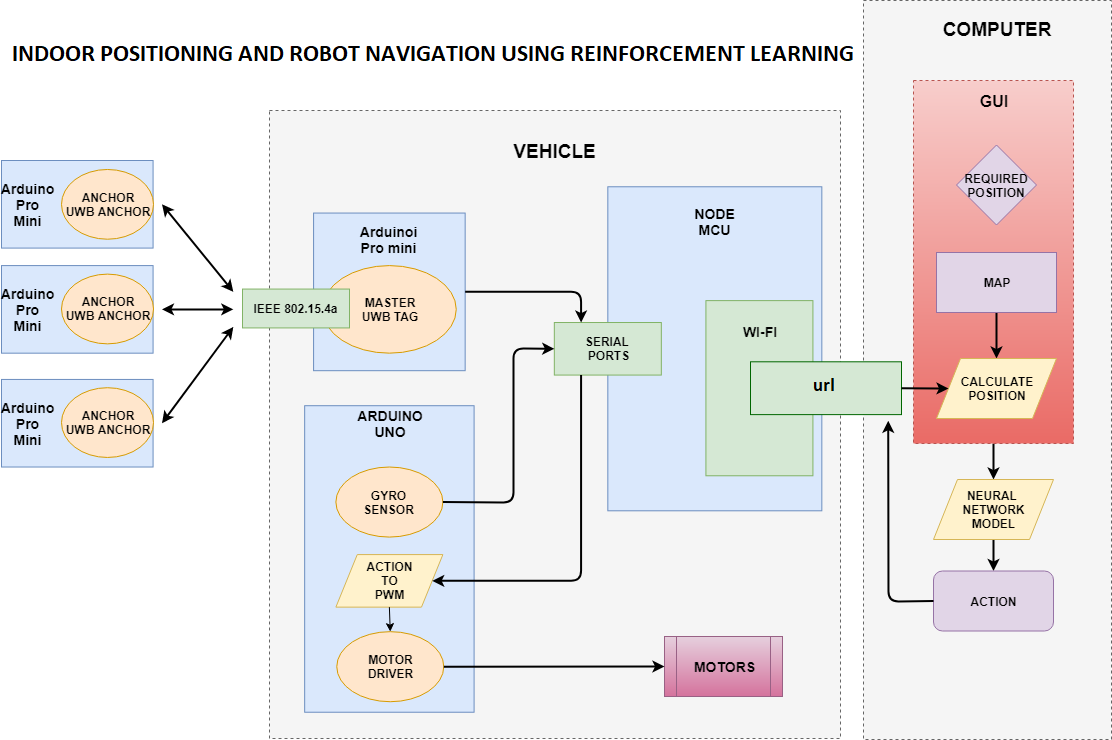

The diagram above was exported from draw.io. Its source (the exported page's mxGraphModel, read from the mxfile embedded in the PNG):
<mxGraphModel dx="1422" dy="916" grid="1" gridSize="10" guides="1" tooltips="1" connect="1" arrows="1" fold="1" page="1" pageScale="1" pageWidth="1169" pageHeight="827" math="0" shadow="0">
  <root>
    <mxCell id="0" />
    <mxCell id="1" parent="0" />
    <mxCell id="-c77w-r6nVjdVaXobzoB-50" value="" style="rounded=0;whiteSpace=wrap;html=1;dashed=1;fillColor=#f5f5f5;strokeColor=#666666;fontColor=#333333;" vertex="1" parent="1">
      <mxGeometry x="880" y="50" width="248" height="739" as="geometry" />
    </mxCell>
    <mxCell id="-c77w-r6nVjdVaXobzoB-63" value="" style="edgeStyle=orthogonalEdgeStyle;rounded=0;orthogonalLoop=1;jettySize=auto;html=1;strokeWidth=2;" edge="1" parent="1" source="-c77w-r6nVjdVaXobzoB-60" target="-c77w-r6nVjdVaXobzoB-54">
      <mxGeometry relative="1" as="geometry" />
    </mxCell>
    <mxCell id="-c77w-r6nVjdVaXobzoB-60" value="" style="rounded=0;whiteSpace=wrap;html=1;dashed=1;fillColor=#f8cecc;strokeColor=#b85450;gradientColor=#ea6b66;" vertex="1" parent="1">
      <mxGeometry x="930" y="130" width="160" height="363" as="geometry" />
    </mxCell>
    <mxCell id="-c77w-r6nVjdVaXobzoB-49" value="" style="group;strokeWidth=3;" vertex="1" connectable="0" parent="1">
      <mxGeometry x="18" y="210" width="900" height="578" as="geometry" />
    </mxCell>
    <mxCell id="-c77w-r6nVjdVaXobzoB-47" value="" style="rounded=0;whiteSpace=wrap;html=1;dashed=1;fillColor=#f5f5f5;strokeColor=#666666;fontColor=#333333;" vertex="1" parent="-c77w-r6nVjdVaXobzoB-49">
      <mxGeometry x="268" y="-50" width="571" height="628" as="geometry" />
    </mxCell>
    <mxCell id="-c77w-r6nVjdVaXobzoB-40" value="" style="rounded=0;whiteSpace=wrap;html=1;fillColor=#dae8fc;strokeColor=#6c8ebf;" vertex="1" parent="-c77w-r6nVjdVaXobzoB-49">
      <mxGeometry x="303.1666666666667" y="245.21212121212122" width="169.41666666666666" height="306.5151515151515" as="geometry" />
    </mxCell>
    <mxCell id="-c77w-r6nVjdVaXobzoB-19" value="" style="rounded=0;whiteSpace=wrap;html=1;fillColor=#dae8fc;strokeColor=#6c8ebf;" vertex="1" parent="-c77w-r6nVjdVaXobzoB-49">
      <mxGeometry width="151.58333333333334" height="87.57575757575758" as="geometry" />
    </mxCell>
    <mxCell id="-c77w-r6nVjdVaXobzoB-20" value="&lt;b style=&quot;font-size: 14px&quot;&gt;Arduino&lt;br&gt;Pro Mini&lt;/b&gt;" style="text;html=1;strokeColor=none;fillColor=none;align=center;verticalAlign=middle;whiteSpace=wrap;rounded=0;" vertex="1" parent="-c77w-r6nVjdVaXobzoB-49">
      <mxGeometry x="8.916666666666666" y="35.030303030303024" width="35.666666666666664" height="17.515151515151512" as="geometry" />
    </mxCell>
    <mxCell id="-c77w-r6nVjdVaXobzoB-17" value="" style="rounded=0;whiteSpace=wrap;html=1;fillColor=#dae8fc;strokeColor=#6c8ebf;" vertex="1" parent="-c77w-r6nVjdVaXobzoB-49">
      <mxGeometry y="105.0909090909091" width="151.58333333333334" height="87.57575757575758" as="geometry" />
    </mxCell>
    <mxCell id="-c77w-r6nVjdVaXobzoB-18" value="&lt;b style=&quot;font-size: 14px&quot;&gt;Arduino&lt;br&gt;Pro Mini&lt;/b&gt;" style="text;html=1;strokeColor=none;fillColor=none;align=center;verticalAlign=middle;whiteSpace=wrap;rounded=0;" vertex="1" parent="-c77w-r6nVjdVaXobzoB-49">
      <mxGeometry x="8.916666666666666" y="140.1212121212121" width="35.666666666666664" height="17.515151515151512" as="geometry" />
    </mxCell>
    <mxCell id="-c77w-r6nVjdVaXobzoB-14" value="" style="rounded=0;whiteSpace=wrap;html=1;fillColor=#dae8fc;strokeColor=#6c8ebf;" vertex="1" parent="-c77w-r6nVjdVaXobzoB-49">
      <mxGeometry y="218.93939393939397" width="151.58333333333334" height="87.57575757575758" as="geometry" />
    </mxCell>
    <mxCell id="-c77w-r6nVjdVaXobzoB-10" value="" style="rounded=0;whiteSpace=wrap;html=1;fillColor=#dae8fc;strokeColor=#6c8ebf;" vertex="1" parent="-c77w-r6nVjdVaXobzoB-49">
      <mxGeometry x="312.0833333333333" y="52.54545454545455" width="151.58333333333334" height="157.63636363636365" as="geometry" />
    </mxCell>
    <mxCell id="-c77w-r6nVjdVaXobzoB-1" value="&lt;b&gt;ANCHOR&lt;br&gt;UWB ANCHOR&lt;/b&gt;" style="ellipse;whiteSpace=wrap;html=1;fillColor=#ffe6cc;strokeColor=#d79b00;" vertex="1" parent="-c77w-r6nVjdVaXobzoB-49">
      <mxGeometry x="60" y="8.96896551724138" width="92" height="69.75862068965517" as="geometry" />
    </mxCell>
    <mxCell id="-c77w-r6nVjdVaXobzoB-2" value="&lt;b&gt;ANCHOR&lt;br&gt;UWB ANCHOR&lt;/b&gt;" style="ellipse;whiteSpace=wrap;html=1;fillColor=#ffe6cc;strokeColor=#d79b00;" vertex="1" parent="-c77w-r6nVjdVaXobzoB-49">
      <mxGeometry x="60" y="113.60689655172413" width="92" height="69.75862068965517" as="geometry" />
    </mxCell>
    <mxCell id="-c77w-r6nVjdVaXobzoB-3" value="&lt;b&gt;ANCHOR&lt;br&gt;UWB ANCHOR&lt;/b&gt;" style="ellipse;whiteSpace=wrap;html=1;fillColor=#ffe6cc;strokeColor=#d79b00;" vertex="1" parent="-c77w-r6nVjdVaXobzoB-49">
      <mxGeometry x="60" y="227.21379310344827" width="92" height="69.75862068965517" as="geometry" />
    </mxCell>
    <mxCell id="-c77w-r6nVjdVaXobzoB-4" value="&lt;b&gt;MASTER&lt;br&gt;UWB TAG&lt;/b&gt;" style="ellipse;whiteSpace=wrap;html=1;fillColor=#ffe6cc;strokeColor=#d79b00;" vertex="1" parent="-c77w-r6nVjdVaXobzoB-49">
      <mxGeometry x="321" y="105.0909090909091" width="133.75" height="87.57575757575758" as="geometry" />
    </mxCell>
    <mxCell id="-c77w-r6nVjdVaXobzoB-5" value="&lt;b&gt;IEEE 802.15.4a&lt;/b&gt;" style="rounded=0;whiteSpace=wrap;html=1;fillColor=#d5e8d4;strokeColor=#82b366;" vertex="1" parent="-c77w-r6nVjdVaXobzoB-49">
      <mxGeometry x="241" y="128.55517241379312" width="107" height="38.86551724137931" as="geometry" />
    </mxCell>
    <mxCell id="-c77w-r6nVjdVaXobzoB-6" value="" style="endArrow=classic;startArrow=classic;html=1;strokeWidth=2;" edge="1" parent="-c77w-r6nVjdVaXobzoB-49">
      <mxGeometry width="50" height="50" relative="1" as="geometry">
        <mxPoint x="160.5" y="262.7272727272727" as="sourcePoint" />
        <mxPoint x="231.83333333333334" y="166.3939393939394" as="targetPoint" />
      </mxGeometry>
    </mxCell>
    <mxCell id="-c77w-r6nVjdVaXobzoB-7" value="" style="endArrow=classic;startArrow=classic;html=1;strokeWidth=2;" edge="1" parent="-c77w-r6nVjdVaXobzoB-49">
      <mxGeometry width="50" height="50" relative="1" as="geometry">
        <mxPoint x="160.5" y="43.78787878787879" as="sourcePoint" />
        <mxPoint x="231.83333333333334" y="131.36363636363635" as="targetPoint" />
      </mxGeometry>
    </mxCell>
    <mxCell id="-c77w-r6nVjdVaXobzoB-8" value="" style="endArrow=classic;startArrow=classic;html=1;strokeWidth=2;" edge="1" parent="-c77w-r6nVjdVaXobzoB-49">
      <mxGeometry width="50" height="50" relative="1" as="geometry">
        <mxPoint x="160.5" y="148.87878787878788" as="sourcePoint" />
        <mxPoint x="231.83333333333334" y="148.87878787878788" as="targetPoint" />
      </mxGeometry>
    </mxCell>
    <mxCell id="-c77w-r6nVjdVaXobzoB-11" value="&lt;font style=&quot;font-size: 14px&quot;&gt;&lt;b&gt;Arduinoi Pro mini&lt;/b&gt;&lt;/font&gt;" style="text;html=1;strokeColor=none;fillColor=none;align=center;verticalAlign=middle;whiteSpace=wrap;rounded=0;" vertex="1" parent="-c77w-r6nVjdVaXobzoB-49">
      <mxGeometry x="370.0416666666667" y="70.06060606060605" width="35.666666666666664" height="17.515151515151512" as="geometry" />
    </mxCell>
    <mxCell id="-c77w-r6nVjdVaXobzoB-15" value="&lt;b style=&quot;font-size: 14px&quot;&gt;Arduino&lt;br&gt;Pro Mini&lt;/b&gt;" style="text;html=1;strokeColor=none;fillColor=none;align=center;verticalAlign=middle;whiteSpace=wrap;rounded=0;" vertex="1" parent="-c77w-r6nVjdVaXobzoB-49">
      <mxGeometry x="8.916666666666666" y="253.969696969697" width="35.666666666666664" height="17.515151515151512" as="geometry" />
    </mxCell>
    <mxCell id="-c77w-r6nVjdVaXobzoB-23" value="&lt;b&gt;GYRO&lt;br&gt;SENSOR&lt;/b&gt;" style="ellipse;whiteSpace=wrap;html=1;fillColor=#ffe6cc;strokeColor=#d79b00;" vertex="1" parent="-c77w-r6nVjdVaXobzoB-49">
      <mxGeometry x="334.375" y="306.5151515151515" width="107" height="70.06060606060605" as="geometry" />
    </mxCell>
    <mxCell id="-c77w-r6nVjdVaXobzoB-25" value="" style="rounded=0;whiteSpace=wrap;html=1;fillColor=#dae8fc;strokeColor=#6c8ebf;" vertex="1" parent="-c77w-r6nVjdVaXobzoB-49">
      <mxGeometry x="606.3333333333334" y="26.272727272727273" width="214" height="324.03030303030306" as="geometry" />
    </mxCell>
    <mxCell id="-c77w-r6nVjdVaXobzoB-28" value="&lt;b&gt;SERIAL&amp;nbsp;&lt;br&gt;PORTS&lt;/b&gt;" style="rounded=0;whiteSpace=wrap;html=1;fillColor=#d5e8d4;strokeColor=#82b366;" vertex="1" parent="-c77w-r6nVjdVaXobzoB-49">
      <mxGeometry x="552.8333333333334" y="162.01515151515153" width="107" height="52.54545454545455" as="geometry" />
    </mxCell>
    <mxCell id="-c77w-r6nVjdVaXobzoB-29" value="" style="endArrow=classic;html=1;entryX=0.25;entryY=0;entryDx=0;entryDy=0;exitX=1;exitY=0.5;exitDx=0;exitDy=0;strokeWidth=2;" edge="1" parent="-c77w-r6nVjdVaXobzoB-49" source="-c77w-r6nVjdVaXobzoB-10" target="-c77w-r6nVjdVaXobzoB-28">
      <mxGeometry width="50" height="50" relative="1" as="geometry">
        <mxPoint y="472.90909090909093" as="sourcePoint" />
        <mxPoint x="552.8333333333334" y="131.36363636363635" as="targetPoint" />
        <Array as="points">
          <mxPoint x="579.5833333333334" y="131.36363636363635" />
        </Array>
      </mxGeometry>
    </mxCell>
    <mxCell id="-c77w-r6nVjdVaXobzoB-30" value="" style="endArrow=classic;html=1;exitX=1;exitY=0.5;exitDx=0;exitDy=0;entryX=0;entryY=0.5;entryDx=0;entryDy=0;entryPerimeter=0;strokeWidth=2;" edge="1" parent="-c77w-r6nVjdVaXobzoB-49" source="-c77w-r6nVjdVaXobzoB-23" target="-c77w-r6nVjdVaXobzoB-28">
      <mxGeometry width="50" height="50" relative="1" as="geometry">
        <mxPoint x="445.8333333333333" y="262.7272727272727" as="sourcePoint" />
        <mxPoint x="543.9166666666666" y="297.75757575757575" as="targetPoint" />
        <Array as="points">
          <mxPoint x="512" y="342" />
          <mxPoint x="512" y="188" />
        </Array>
      </mxGeometry>
    </mxCell>
    <mxCell id="-c77w-r6nVjdVaXobzoB-31" value="" style="rounded=0;whiteSpace=wrap;html=1;fillColor=#d5e8d4;strokeColor=#82b366;" vertex="1" parent="-c77w-r6nVjdVaXobzoB-49">
      <mxGeometry x="704.4166666666666" y="140.1212121212121" width="107" height="175.15151515151516" as="geometry" />
    </mxCell>
    <mxCell id="-c77w-r6nVjdVaXobzoB-32" value="" style="rounded=0;whiteSpace=wrap;html=1;fillColor=#d5e8d4;strokeColor=#006600;" vertex="1" parent="-c77w-r6nVjdVaXobzoB-49">
      <mxGeometry x="749" y="201.30344827586208" width="151" height="52.817241379310346" as="geometry" />
    </mxCell>
    <mxCell id="-c77w-r6nVjdVaXobzoB-33" value="&lt;b&gt;&lt;font style=&quot;font-size: 14px&quot;&gt;WI-FI&lt;/font&gt;&lt;/b&gt;" style="text;html=1;strokeColor=none;fillColor=none;align=center;verticalAlign=middle;whiteSpace=wrap;rounded=0;" vertex="1" parent="-c77w-r6nVjdVaXobzoB-49">
      <mxGeometry x="735" y="162" width="46" height="18" as="geometry" />
    </mxCell>
    <mxCell id="-c77w-r6nVjdVaXobzoB-37" value="&lt;b&gt;UDP PROTOCOL&lt;/b&gt;" style="text;html=1;strokeColor=none;fillColor=none;align=center;verticalAlign=middle;whiteSpace=wrap;rounded=0;" vertex="1" parent="-c77w-r6nVjdVaXobzoB-49">
      <mxGeometry x="767" y="217.24827586206897" width="106" height="17.93793103448276" as="geometry" />
    </mxCell>
    <mxCell id="-c77w-r6nVjdVaXobzoB-39" value="&lt;b&gt;&lt;font style=&quot;font-size: 14px&quot;&gt;NODE MCU&lt;/font&gt;&lt;/b&gt;" style="text;html=1;strokeColor=none;fillColor=none;align=center;verticalAlign=middle;whiteSpace=wrap;rounded=0;" vertex="1" parent="-c77w-r6nVjdVaXobzoB-49">
      <mxGeometry x="695.5833333333334" y="52.54545454545455" width="35.666666666666664" height="17.515151515151512" as="geometry" />
    </mxCell>
    <mxCell id="-c77w-r6nVjdVaXobzoB-41" value="&lt;b&gt;ACTION&lt;br&gt;TO&lt;br&gt;PWM&lt;/b&gt;" style="shape=parallelogram;perimeter=parallelogramPerimeter;whiteSpace=wrap;html=1;fillColor=#fff2cc;strokeColor=#d6b656;" vertex="1" parent="-c77w-r6nVjdVaXobzoB-49">
      <mxGeometry x="334.375" y="394.09090909090907" width="107" height="52.54545454545455" as="geometry" />
    </mxCell>
    <mxCell id="-c77w-r6nVjdVaXobzoB-43" value="&lt;b&gt;MOTOR&lt;br&gt;DRIVER&lt;/b&gt;" style="ellipse;whiteSpace=wrap;html=1;fillColor=#ffe6cc;strokeColor=#d79b00;" vertex="1" parent="-c77w-r6nVjdVaXobzoB-49">
      <mxGeometry x="335.26666666666665" y="471.1575757575758" width="107" height="70.06060606060605" as="geometry" />
    </mxCell>
    <mxCell id="-c77w-r6nVjdVaXobzoB-44" value="" style="endArrow=classic;html=1;entryX=1;entryY=0.5;entryDx=0;entryDy=0;exitX=0.25;exitY=1;exitDx=0;exitDy=0;strokeWidth=2;" edge="1" parent="-c77w-r6nVjdVaXobzoB-49" source="-c77w-r6nVjdVaXobzoB-28" target="-c77w-r6nVjdVaXobzoB-41">
      <mxGeometry width="50" height="50" relative="1" as="geometry">
        <mxPoint x="570.6666666666666" y="341.54545454545456" as="sourcePoint" />
        <mxPoint x="526.0833333333334" y="402.8484848484849" as="targetPoint" />
        <Array as="points">
          <mxPoint x="579.5833333333334" y="420.3636363636364" />
        </Array>
      </mxGeometry>
    </mxCell>
    <mxCell id="-c77w-r6nVjdVaXobzoB-45" value="&lt;b&gt;&lt;font style=&quot;font-size: 14px&quot;&gt;ARDUINO UNO&lt;/font&gt;&lt;/b&gt;" style="text;html=1;strokeColor=none;fillColor=none;align=center;verticalAlign=middle;whiteSpace=wrap;rounded=0;" vertex="1" parent="-c77w-r6nVjdVaXobzoB-49">
      <mxGeometry x="370.93333333333334" y="253.969696969697" width="35.666666666666664" height="17.515151515151512" as="geometry" />
    </mxCell>
    <mxCell id="-c77w-r6nVjdVaXobzoB-46" value="" style="endArrow=classic;html=1;exitX=0.5;exitY=1;exitDx=0;exitDy=0;entryX=0.5;entryY=0;entryDx=0;entryDy=0;" edge="1" parent="-c77w-r6nVjdVaXobzoB-49" source="-c77w-r6nVjdVaXobzoB-41" target="-c77w-r6nVjdVaXobzoB-43">
      <mxGeometry width="50" height="50" relative="1" as="geometry">
        <mxPoint y="613.030303030303" as="sourcePoint" />
        <mxPoint x="44.583333333333336" y="569.2424242424241" as="targetPoint" />
      </mxGeometry>
    </mxCell>
    <mxCell id="-c77w-r6nVjdVaXobzoB-77" value="&lt;b&gt;&lt;font style=&quot;font-size: 14px&quot;&gt;MOTORS&lt;/font&gt;&lt;/b&gt;" style="shape=process;whiteSpace=wrap;html=1;backgroundOutline=1;strokeColor=#996185;strokeWidth=1;fillColor=#e6d0de;gradientColor=#d5739d;" vertex="1" parent="-c77w-r6nVjdVaXobzoB-49">
      <mxGeometry x="663" y="476" width="118" height="60" as="geometry" />
    </mxCell>
    <mxCell id="-c77w-r6nVjdVaXobzoB-78" value="" style="endArrow=classic;html=1;entryX=0;entryY=0.5;entryDx=0;entryDy=0;exitX=1;exitY=0.5;exitDx=0;exitDy=0;strokeWidth=2;" edge="1" parent="-c77w-r6nVjdVaXobzoB-49" source="-c77w-r6nVjdVaXobzoB-43" target="-c77w-r6nVjdVaXobzoB-77">
      <mxGeometry width="50" height="50" relative="1" as="geometry">
        <mxPoint x="2" y="650" as="sourcePoint" />
        <mxPoint x="52" y="600" as="targetPoint" />
      </mxGeometry>
    </mxCell>
    <mxCell id="-c77w-r6nVjdVaXobzoB-66" value="" style="edgeStyle=orthogonalEdgeStyle;rounded=0;orthogonalLoop=1;jettySize=auto;html=1;strokeWidth=2;" edge="1" parent="1" source="-c77w-r6nVjdVaXobzoB-51" target="-c77w-r6nVjdVaXobzoB-52">
      <mxGeometry relative="1" as="geometry" />
    </mxCell>
    <mxCell id="-c77w-r6nVjdVaXobzoB-51" value="&lt;b&gt;MAP&lt;/b&gt;" style="rounded=0;whiteSpace=wrap;html=1;fillColor=#e1d5e7;strokeColor=#9673a6;" vertex="1" parent="1">
      <mxGeometry x="953" y="302" width="120" height="60" as="geometry" />
    </mxCell>
    <mxCell id="-c77w-r6nVjdVaXobzoB-52" value="&lt;b&gt;CALCULATE&lt;br&gt;POSITION&lt;/b&gt;" style="shape=parallelogram;perimeter=parallelogramPerimeter;whiteSpace=wrap;html=1;fillColor=#fff2cc;strokeColor=#d6b656;" vertex="1" parent="1">
      <mxGeometry x="953" y="408" width="120" height="60" as="geometry" />
    </mxCell>
    <mxCell id="-c77w-r6nVjdVaXobzoB-68" value="" style="edgeStyle=orthogonalEdgeStyle;rounded=0;orthogonalLoop=1;jettySize=auto;html=1;strokeWidth=2;" edge="1" parent="1" source="-c77w-r6nVjdVaXobzoB-54" target="-c77w-r6nVjdVaXobzoB-67">
      <mxGeometry relative="1" as="geometry" />
    </mxCell>
    <mxCell id="-c77w-r6nVjdVaXobzoB-54" value="&lt;b&gt;NEURAL&amp;nbsp;&lt;br&gt;NETWORK&lt;br&gt;MODEL&lt;/b&gt;" style="shape=parallelogram;perimeter=parallelogramPerimeter;whiteSpace=wrap;html=1;fillColor=#fff2cc;strokeColor=#d6b656;" vertex="1" parent="1">
      <mxGeometry x="950" y="529" width="120" height="60" as="geometry" />
    </mxCell>
    <mxCell id="-c77w-r6nVjdVaXobzoB-58" value="&lt;b&gt;REQUIRED&lt;br&gt;POSITION&lt;/b&gt;" style="rhombus;whiteSpace=wrap;html=1;fillColor=#e1d5e7;strokeColor=#9673a6;" vertex="1" parent="1">
      <mxGeometry x="973" y="194.5" width="80" height="80" as="geometry" />
    </mxCell>
    <mxCell id="-c77w-r6nVjdVaXobzoB-62" value="&lt;b&gt;&lt;font style=&quot;font-size: 16px&quot;&gt;GUI&lt;/font&gt;&lt;/b&gt;" style="text;html=1;strokeColor=none;fillColor=none;align=center;verticalAlign=middle;whiteSpace=wrap;rounded=0;dashed=1;" vertex="1" parent="1">
      <mxGeometry x="990" y="140" width="40" height="20" as="geometry" />
    </mxCell>
    <mxCell id="-c77w-r6nVjdVaXobzoB-67" value="&lt;b&gt;ACTION&lt;/b&gt;" style="rounded=1;whiteSpace=wrap;html=1;fillColor=#e1d5e7;strokeColor=#9673a6;" vertex="1" parent="1">
      <mxGeometry x="950" y="620.5" width="120" height="60" as="geometry" />
    </mxCell>
    <mxCell id="-c77w-r6nVjdVaXobzoB-70" value="&lt;b&gt;&lt;font style=&quot;font-size: 19px&quot;&gt;COMPUTER&lt;/font&gt;&lt;/b&gt;" style="text;html=1;strokeColor=none;fillColor=none;align=center;verticalAlign=middle;whiteSpace=wrap;rounded=0;dashed=1;" vertex="1" parent="1">
      <mxGeometry x="995.3333333333334" y="69.78787878787878" width="35.666666666666664" height="17.575757575757574" as="geometry" />
    </mxCell>
    <mxCell id="-c77w-r6nVjdVaXobzoB-48" value="&lt;b&gt;&lt;font style=&quot;font-size: 19px&quot;&gt;VEHICLE&lt;/font&gt;&lt;/b&gt;" style="text;html=1;strokeColor=none;fillColor=none;align=center;verticalAlign=middle;whiteSpace=wrap;rounded=0;dashed=1;" vertex="1" parent="1">
      <mxGeometry x="553.8333333333334" y="192.25757575757575" width="35.666666666666664" height="17.515151515151512" as="geometry" />
    </mxCell>
    <mxCell id="-c77w-r6nVjdVaXobzoB-75" value="" style="endArrow=classic;html=1;entryX=0.912;entryY=1.116;entryDx=0;entryDy=0;entryPerimeter=0;exitX=0;exitY=0.5;exitDx=0;exitDy=0;strokeWidth=2;" edge="1" parent="1" source="-c77w-r6nVjdVaXobzoB-67" target="-c77w-r6nVjdVaXobzoB-32">
      <mxGeometry width="50" height="50" relative="1" as="geometry">
        <mxPoint x="20" y="860" as="sourcePoint" />
        <mxPoint x="70" y="810" as="targetPoint" />
        <Array as="points">
          <mxPoint x="905" y="651" />
        </Array>
      </mxGeometry>
    </mxCell>
    <mxCell id="-c77w-r6nVjdVaXobzoB-76" value="" style="endArrow=classic;html=1;entryX=0;entryY=0.5;entryDx=0;entryDy=0;exitX=1;exitY=0.5;exitDx=0;exitDy=0;strokeWidth=2;" edge="1" parent="1" source="-c77w-r6nVjdVaXobzoB-32" target="-c77w-r6nVjdVaXobzoB-52">
      <mxGeometry width="50" height="50" relative="1" as="geometry">
        <mxPoint x="20" y="860" as="sourcePoint" />
        <mxPoint x="70" y="810" as="targetPoint" />
      </mxGeometry>
    </mxCell>
  </root>
</mxGraphModel>